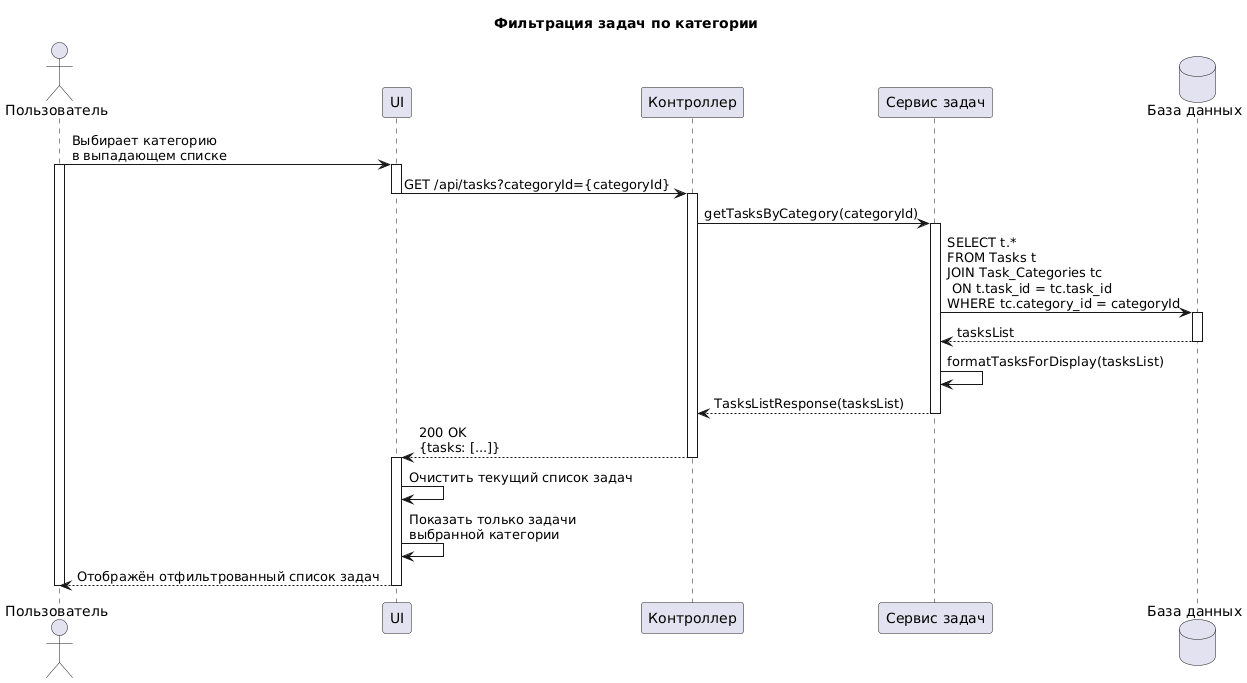

The diagram above was rendered by PlantUML. Its source (embedded in the PNG):
@startuml
title Фильтрация задач по категории

actor "Пользователь" as User
participant "UI" as UI
participant "Контроллер" as Controller
participant "Сервис задач" as TaskService
database "База данных" as DB

User -> UI: Выбирает категорию\nв выпадающем списке
activate User
activate UI

UI -> Controller: GET /api/tasks?categoryId={categoryId}
deactivate UI
activate Controller

Controller -> TaskService: getTasksByCategory(categoryId)
activate TaskService

TaskService -> DB: SELECT t.*\nFROM Tasks t\nJOIN Task_Categories tc\n ON t.task_id = tc.task_id\nWHERE tc.category_id = categoryId
activate DB
DB --> TaskService: tasksList
deactivate DB

TaskService -> TaskService: formatTasksForDisplay(tasksList)

TaskService --> Controller: TasksListResponse(tasksList)
deactivate TaskService

Controller --> UI: 200 OK\n{tasks: [...]}
deactivate Controller

activate UI
UI -> UI: Очистить текущий список задач
UI -> UI: Показать только задачи\nвыбранной категории
UI --> User: Отображён отфильтрованный список задач
deactivate UI

deactivate User
@enduml